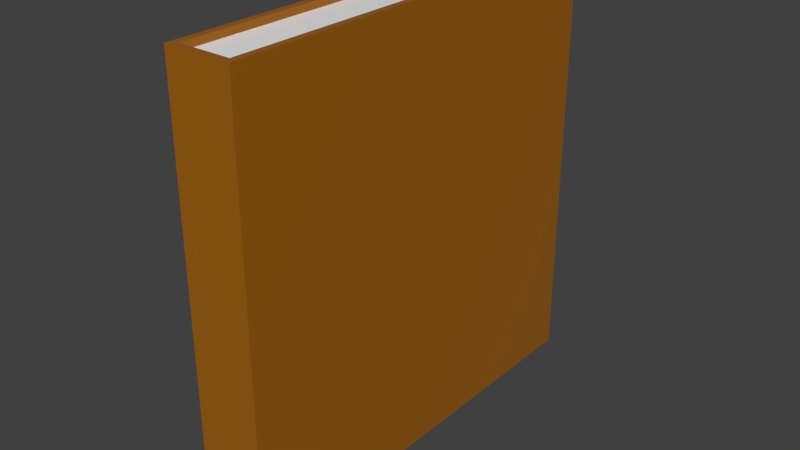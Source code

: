 # Source: Book_13x2x13.blend  (saved by Blender 2.79.0; exported with 4.5.12 LTS)
import bpy
from mathutils import Matrix  # noqa: F401  (used for matrix-valued properties, if any)

bpy.ops.wm.read_factory_settings(use_empty=True)
scene = bpy.context.scene
scene.name = 'Scene'

# ---- collections
col_collection_1 = bpy.data.collections.new('Collection 1'); scene.collection.children.link(col_collection_1)

# ---- materials (node trees are filled in below, after node groups)
mat_book_cover = bpy.data.materials.new('Book Cover')
mat_book_cover.alpha_threshold = 0.0
mat_book_cover.roughness = 0.5
mat_book_pages = bpy.data.materials.new('Book Pages')
mat_book_pages.alpha_threshold = 0.0
mat_book_pages.roughness = 0.5

# ---- material node trees
mat_book_cover.use_nodes = True; mat_book_cover.node_tree.nodes.clear()
_N = mat_book_cover.node_tree.nodes; _L = mat_book_cover.node_tree.links
n0 = _N.new('ShaderNodeOutputMaterial'); n0.name = 'Material Output'; n0.location = (300, 300)
n1 = _N.new('ShaderNodeBsdfPrincipled'); n1.name = 'Principled BSDF'; n1.location = (10, 300)
n1.width = 150
n1.subsurface_method = 'BURLEY'
n1.inputs[0].default_value = (0.3588, 0.1233, 0.002579, 1.0)
n1.inputs[2].default_value = 0.0
n1.inputs[3].default_value = 1.45
n1.inputs[9].default_value = (1.0, 1.0, 1.0)
_L.new(n1.outputs[0], n0.inputs[0])
n0.is_active_output = True
mat_book_pages.use_nodes = True; mat_book_pages.node_tree.nodes.clear()
_N = mat_book_pages.node_tree.nodes; _L = mat_book_pages.node_tree.links
n0 = _N.new('ShaderNodeOutputMaterial'); n0.name = 'Material Output'; n0.location = (300, 300)
n1 = _N.new('ShaderNodeBsdfPrincipled'); n1.name = 'Principled BSDF'; n1.location = (10, 300)
n1.width = 150
n1.subsurface_method = 'BURLEY'
n1.inputs[0].default_value = (1.0, 1.0, 1.0, 1.0)
n1.inputs[2].default_value = 0.0
n1.inputs[3].default_value = 1.45
n1.inputs[9].default_value = (1.0, 1.0, 1.0)
_L.new(n1.outputs[0], n0.inputs[0])
n0.is_active_output = True

# ---- world
world_world = bpy.data.worlds.new('World'); scene.world = world_world
world_world.color = (0.05088, 0.05088, 0.05088)
world_world.use_sun_shadow = False
world_world.sun_shadow_jitter_overblur = 0.0
world_world.cycles.sampling_method = 'MANUAL'

# ---- meshes
me_loda_book_13x2x13 = bpy.data.meshes.new('LODA Book 13x2x13')
me_loda_book_13x2x13.from_pydata([(-0.1786, -1.279, 0.0), (-0.1786, -1.279, 1.3), (-0.1786, 8.298e-09, 0.0), (-0.1786, 8.298e-09, 1.3), (-0.02139, -1.279, 0.0), (-0.02139, -1.279, 1.3), (0.0, 0.0, 0.0), (0.0, 0.0, 1.3), (-0.2, 8.742e-09, 0.0), (-0.2, -1.3, 0.0), (-0.2, -1.3, 1.3), (-0.2, 8.742e-09, 1.3), (-0.02139, 4.447e-10, 1.3), (-0.02139, 4.447e-10, 0.0), (2.78e-09, -1.3, 0.0), (2.78e-09, -1.3, 1.3), (-0.02371, -0.01886, 0.01917), (-0.1763, -0.01886, 0.01917), (-0.1763, -0.01886, 1.281), (-0.02371, -0.01886, 1.281), (-0.1763, -1.26, 0.01917), (-0.1763, -1.26, 1.281), (-0.02371, -1.26, 0.01917), (-0.02371, -1.26, 1.281)], [], [(9, 10, 11, 8), (12, 13, 16, 19), (6, 7, 15, 14), (14, 15, 10, 9), (5, 12, 19, 23), (1, 5, 23, 21), (2, 0, 9, 8), (1, 3, 11, 10), (3, 2, 8, 11), (13, 12, 7, 6), (4, 13, 6, 14), (12, 5, 15, 7), (0, 4, 14, 9), (5, 1, 10, 15), (17, 18, 19, 16), (17, 16, 22, 20), (19, 18, 21, 23), (3, 1, 21, 18), (4, 0, 20, 22), (13, 4, 22, 16), (2, 3, 18, 17), (0, 2, 17, 20)])
me_loda_book_13x2x13.polygons.foreach_set('material_index', [0, 0, 0, 0, 0, 0, 0, 0, 0, 0, 0, 0, 0, 0, 1, 1, 1, 0, 0, 0, 0, 0])
me_loda_book_13x2x13.materials.append(mat_book_cover)
me_loda_book_13x2x13.materials.append(mat_book_pages)
me_loda_book_13x2x13.use_remesh_preserve_volume = False
me_loda_book_13x2x13.use_remesh_preserve_attributes = False
me_loda_book_13x2x13.use_mirror_vertex_groups = False
me_loda_book_13x2x13.update()

# ---- objects
ob_loda_book_13x2x13 = bpy.data.objects.new('LODA Book 13x2x13', me_loda_book_13x2x13)

# ---- transforms, parenting, visibility, modifiers, constraints
ob_loda_book_13x2x13.location = (0.0, 0.0, 0.0)
ob_loda_book_13x2x13.lineart.crease_threshold = 0.0

# ---- collection membership
col_collection_1.objects.link(ob_loda_book_13x2x13)

# ---- scene / render settings (as saved in the file)
scene.frame_start = 1; scene.frame_end = 250; scene.frame_set(1)
scene.render.engine = 'CYCLES'
scene.render.resolution_percentage = 50
scene.render.dither_intensity = 0.0
scene.cycles.use_denoising = False
scene.cycles.samples = 128
scene.cycles.sampling_pattern = 'TABULATED_SOBOL'
scene.cycles.use_adaptive_sampling = False
scene.cycles.use_light_tree = False
scene.cycles.blur_glossy = 0.0
scene.cycles.sample_clamp_indirect = 0.0
scene.view_settings.view_transform = 'Standard'
bpy.context.view_layer.update()

# ---- added for rendering (the .blend has no active camera and no usable light): camera, sun
cam_auto = bpy.data.cameras.new('AutoCamera')
cam_auto.lens = 50.0
cam_auto.sensor_width = 36.0
cam_auto.clip_end = 1000.0
ob_auto_camera = bpy.data.objects.new('AutoCamera', cam_auto)
scene.collection.objects.link(ob_auto_camera)
ob_auto_camera.location = (1.61104, -2.70325, 2.01883)
ob_auto_camera.rotation_euler = (1.09748, -7.21219e-08, 0.694738)
scene.camera = ob_auto_camera
light_auto_sun = bpy.data.lights.new('AutoSun', 'SUN')
light_auto_sun.energy = 3.0
light_auto_sun.angle = 0.0523599
ob_auto_sun = bpy.data.objects.new('AutoSun', light_auto_sun)
scene.collection.objects.link(ob_auto_sun)
ob_auto_sun.rotation_euler = (0.872665, 0.174533, 0.523599)
bpy.context.view_layer.update()
